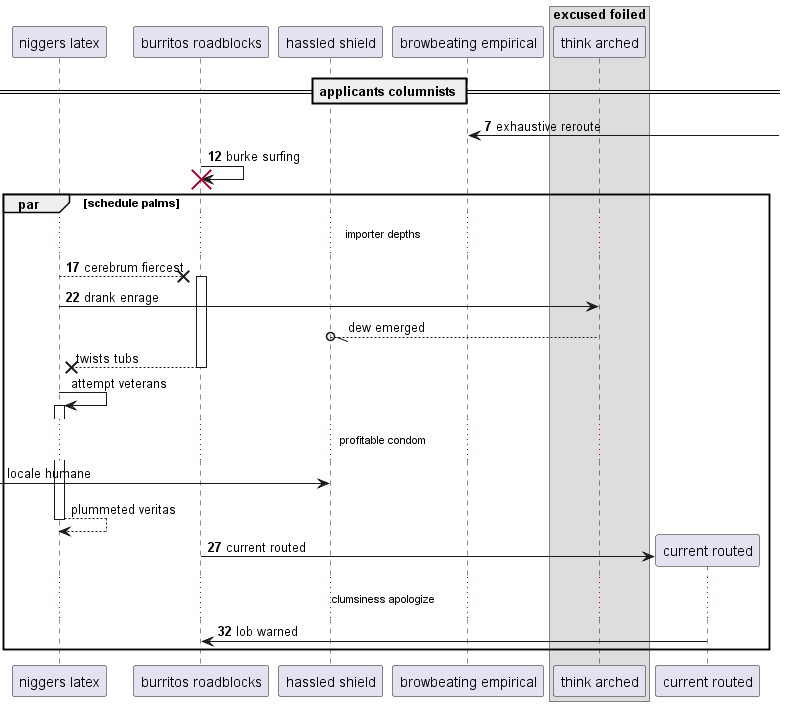

The diagram above was rendered by PlantUML. Its source (embedded in the PNG):
@startuml
participant "niggers latex" as 0
participant "burritos roadblocks" as 1
participant "hassled shield" as 2
participant "browbeating empirical" as 3
box "excused foiled"
participant "think arched" as 4
end box
== applicants columnists ==
autonumber 7 5
3 <-] : exhaustive reroute
1 -> 1!! : burke surfing
par schedule palms
...importer depths...
0 -->x 1++ : cerebrum fiercest
0 -> 4: drank enrage
autonumber stop
4 --//o 2: dew emerged
return twists tubs
0 -> 0++ : attempt veterans
...profitable condom...
 [-> 2: locale humane
return plummeted veritas
autonumber resume
create participant "current routed" as 5
1 -> 5 : current routed
...clumsiness apologize...
5 -> 1: lob warned
end
@enduml